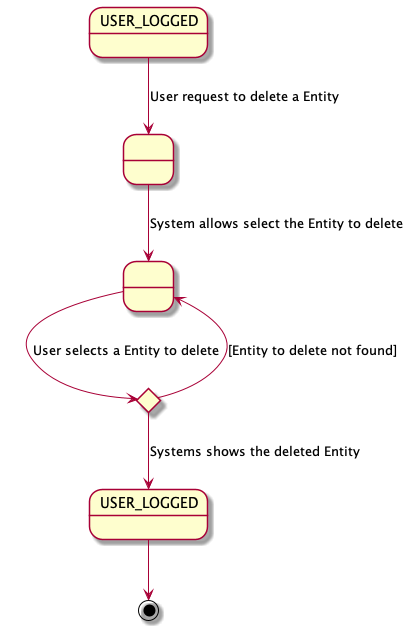

The diagram above was rendered by PlantUML. Its source (embedded in the PNG):
@startuml


state " " as State1
state " " as State2
state "USER_LOGGED" as USER_LOGGED_START
state "USER_LOGGED" as USER_LOGGED_END

USER_LOGGED_START --> State1 : User request to delete a Entity
State1 --> State2 : System allows select the Entity to delete

state c <<choice>>

State2 --> c : User selects a Entity to delete

c -up-> State2 : [Entity to delete not found]

c --> USER_LOGGED_END : Systems shows the deleted Entity
USER_LOGGED_END --> [*]

@enduml